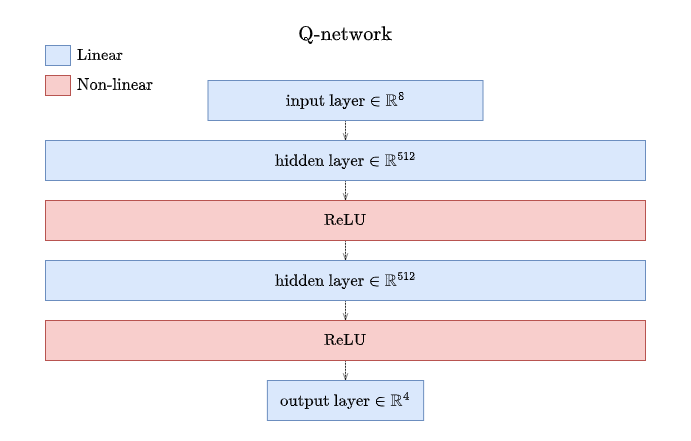

The diagram above was exported from draw.io. Its source (the exported page's mxGraphModel, read from the mxfile embedded in the PNG):
<mxGraphModel dx="2109" dy="662" grid="1" gridSize="10" guides="1" tooltips="1" connect="1" arrows="1" fold="1" page="1" pageScale="1" pageWidth="850" pageHeight="1100" math="1" shadow="0">
  <root>
    <mxCell id="0" />
    <mxCell id="1" parent="0" />
    <mxCell id="H-rSqODYgUm81aMKRhhq-16" value="" style="rounded=0;whiteSpace=wrap;html=1;strokeColor=none;" parent="1" vertex="1">
      <mxGeometry x="-60" y="640" width="690" height="440" as="geometry" />
    </mxCell>
    <mxCell id="H-rSqODYgUm81aMKRhhq-18" style="edgeStyle=orthogonalEdgeStyle;rounded=0;orthogonalLoop=1;jettySize=auto;html=1;entryX=0.5;entryY=0;entryDx=0;entryDy=0;fontSize=14;endArrow=openThin;endFill=0;strokeWidth=0.5;dashed=1;" parent="1" source="H-rSqODYgUm81aMKRhhq-12" target="H-rSqODYgUm81aMKRhhq-13" edge="1">
      <mxGeometry relative="1" as="geometry" />
    </mxCell>
    <mxCell id="H-rSqODYgUm81aMKRhhq-12" value="&lt;font style=&quot;font-size: 14px;&quot;&gt;\( \text{input layer} \in \mathbb R^{8}&amp;nbsp;\)&lt;/font&gt;" style="rounded=0;whiteSpace=wrap;html=1;fillColor=#dae8fc;strokeColor=#6c8ebf;" parent="1" vertex="1">
      <mxGeometry x="147.5" y="720" width="275" height="40" as="geometry" />
    </mxCell>
    <mxCell id="H-rSqODYgUm81aMKRhhq-19" style="edgeStyle=orthogonalEdgeStyle;rounded=0;orthogonalLoop=1;jettySize=auto;html=1;entryX=0.5;entryY=0;entryDx=0;entryDy=0;fontSize=14;endArrow=openThin;endFill=0;strokeWidth=0.5;dashed=1;" parent="1" source="H-rSqODYgUm81aMKRhhq-13" target="H-rSqODYgUm81aMKRhhq-14" edge="1">
      <mxGeometry relative="1" as="geometry" />
    </mxCell>
    <mxCell id="H-rSqODYgUm81aMKRhhq-13" value="&lt;font style=&quot;font-size: 14px;&quot;&gt;\( \text{hidden layer} \in \mathbb R^{512}&amp;nbsp;\)&lt;/font&gt;" style="rounded=0;whiteSpace=wrap;html=1;fillColor=#dae8fc;strokeColor=#6c8ebf;" parent="1" vertex="1">
      <mxGeometry x="-15" y="780" width="600" height="40" as="geometry" />
    </mxCell>
    <mxCell id="H-rSqODYgUm81aMKRhhq-26" style="edgeStyle=orthogonalEdgeStyle;rounded=0;orthogonalLoop=1;jettySize=auto;html=1;entryX=0.5;entryY=0;entryDx=0;entryDy=0;dashed=1;strokeWidth=0.5;fontSize=14;endArrow=openThin;endFill=0;" parent="1" source="H-rSqODYgUm81aMKRhhq-14" target="H-rSqODYgUm81aMKRhhq-24" edge="1">
      <mxGeometry relative="1" as="geometry" />
    </mxCell>
    <mxCell id="H-rSqODYgUm81aMKRhhq-14" value="&lt;font style=&quot;font-size: 14px;&quot;&gt;\( \text{ReLU} \)&lt;/font&gt;" style="rounded=0;whiteSpace=wrap;html=1;fillColor=#f8cecc;strokeColor=#b85450;" parent="1" vertex="1">
      <mxGeometry x="-15" y="840" width="600" height="40" as="geometry" />
    </mxCell>
    <mxCell id="H-rSqODYgUm81aMKRhhq-15" value="&lt;font style=&quot;font-size: 14px;&quot;&gt;\( \text{output layer} \in \mathbb R^4 \)&lt;/font&gt;" style="rounded=0;whiteSpace=wrap;html=1;fillColor=#dae8fc;strokeColor=#6c8ebf;" parent="1" vertex="1">
      <mxGeometry x="206.88" y="1020" width="156.25" height="40" as="geometry" />
    </mxCell>
    <mxCell id="H-rSqODYgUm81aMKRhhq-17" value="\( \text{Q-network} \)" style="text;html=1;strokeColor=none;fillColor=none;align=center;verticalAlign=middle;whiteSpace=wrap;rounded=0;fontSize=17;" parent="1" vertex="1">
      <mxGeometry x="240.01" y="660" width="90" height="30" as="geometry" />
    </mxCell>
    <mxCell id="H-rSqODYgUm81aMKRhhq-23" style="edgeStyle=orthogonalEdgeStyle;rounded=0;orthogonalLoop=1;jettySize=auto;html=1;entryX=0.5;entryY=0;entryDx=0;entryDy=0;fontSize=14;endArrow=openThin;endFill=0;strokeWidth=0.5;dashed=1;" parent="1" source="H-rSqODYgUm81aMKRhhq-24" target="H-rSqODYgUm81aMKRhhq-25" edge="1">
      <mxGeometry relative="1" as="geometry" />
    </mxCell>
    <mxCell id="H-rSqODYgUm81aMKRhhq-24" value="&lt;font style=&quot;font-size: 14px;&quot;&gt;\( \text{hidden layer} \in \mathbb R^{512}&amp;nbsp;\)&lt;/font&gt;" style="rounded=0;whiteSpace=wrap;html=1;fillColor=#dae8fc;strokeColor=#6c8ebf;" parent="1" vertex="1">
      <mxGeometry x="-15" y="900" width="600" height="40" as="geometry" />
    </mxCell>
    <mxCell id="H-rSqODYgUm81aMKRhhq-27" style="edgeStyle=orthogonalEdgeStyle;rounded=0;orthogonalLoop=1;jettySize=auto;html=1;entryX=0.5;entryY=0;entryDx=0;entryDy=0;dashed=1;strokeWidth=0.5;fontSize=14;endArrow=openThin;endFill=0;" parent="1" source="H-rSqODYgUm81aMKRhhq-25" target="H-rSqODYgUm81aMKRhhq-15" edge="1">
      <mxGeometry relative="1" as="geometry" />
    </mxCell>
    <mxCell id="H-rSqODYgUm81aMKRhhq-25" value="&lt;font style=&quot;font-size: 14px;&quot;&gt;\( \text{ReLU} \)&lt;/font&gt;" style="rounded=0;whiteSpace=wrap;html=1;fillColor=#f8cecc;strokeColor=#b85450;" parent="1" vertex="1">
      <mxGeometry x="-15" y="960" width="600" height="40" as="geometry" />
    </mxCell>
    <mxCell id="H-rSqODYgUm81aMKRhhq-31" value="" style="rounded=0;whiteSpace=wrap;html=1;fontSize=14;fillColor=#dae8fc;strokeColor=#6c8ebf;" parent="1" vertex="1">
      <mxGeometry x="-15" y="685" width="25" height="20" as="geometry" />
    </mxCell>
    <mxCell id="H-rSqODYgUm81aMKRhhq-32" value="" style="rounded=0;whiteSpace=wrap;html=1;fontSize=14;fillColor=#f8cecc;strokeColor=#b85450;" parent="1" vertex="1">
      <mxGeometry x="-15" y="715" width="25" height="20" as="geometry" />
    </mxCell>
    <mxCell id="H-rSqODYgUm81aMKRhhq-33" value="\( \text{Linear} \)" style="text;html=1;strokeColor=none;fillColor=none;align=center;verticalAlign=middle;whiteSpace=wrap;rounded=0;fontSize=14;" parent="1" vertex="1">
      <mxGeometry x="-5" y="680" width="90" height="30" as="geometry" />
    </mxCell>
    <mxCell id="H-rSqODYgUm81aMKRhhq-34" value="\( \text{Non-linear} \)" style="text;html=1;strokeColor=none;fillColor=none;align=center;verticalAlign=middle;whiteSpace=wrap;rounded=0;fontSize=14;" parent="1" vertex="1">
      <mxGeometry x="10" y="710" width="90" height="30" as="geometry" />
    </mxCell>
  </root>
</mxGraphModel>